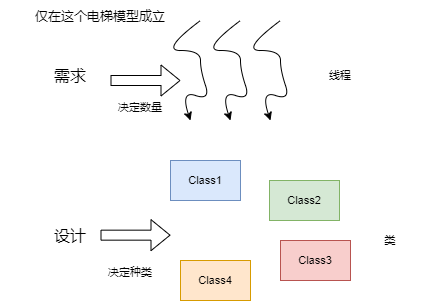

The diagram above was exported from draw.io. Its source (the exported page's mxGraphModel, read from the mxfile embedded in the PNG):
<mxGraphModel dx="716" dy="448" grid="1" gridSize="10" guides="1" tooltips="1" connect="1" arrows="1" fold="1" page="1" pageScale="1" pageWidth="827" pageHeight="1169" math="0" shadow="0">
  <root>
    <mxCell id="0" />
    <mxCell id="1" parent="0" />
    <mxCell id="aNho1-pHzX9tYrlJ78vG-16" value="" style="curved=1;endArrow=classic;html=1;rounded=0;fontSize=16;" edge="1" parent="1">
      <mxGeometry width="50" height="50" relative="1" as="geometry">
        <mxPoint x="310" y="320" as="sourcePoint" />
        <mxPoint x="300" y="420" as="targetPoint" />
        <Array as="points">
          <mxPoint x="270" y="350" />
          <mxPoint x="310" y="350" />
          <mxPoint x="310" y="370" />
          <mxPoint x="320" y="400" />
          <mxPoint x="290" y="390" />
        </Array>
      </mxGeometry>
    </mxCell>
    <mxCell id="aNho1-pHzX9tYrlJ78vG-17" value="" style="curved=1;endArrow=classic;html=1;rounded=0;fontSize=16;" edge="1" parent="1">
      <mxGeometry width="50" height="50" relative="1" as="geometry">
        <mxPoint x="350" y="320" as="sourcePoint" />
        <mxPoint x="340.0000000000001" y="420" as="targetPoint" />
        <Array as="points">
          <mxPoint x="310" y="350" />
          <mxPoint x="350" y="350" />
          <mxPoint x="350" y="370" />
          <mxPoint x="360" y="400" />
          <mxPoint x="330" y="390" />
        </Array>
      </mxGeometry>
    </mxCell>
    <mxCell id="aNho1-pHzX9tYrlJ78vG-18" value="" style="curved=1;endArrow=classic;html=1;rounded=0;fontSize=16;" edge="1" parent="1">
      <mxGeometry width="50" height="50" relative="1" as="geometry">
        <mxPoint x="390" y="320" as="sourcePoint" />
        <mxPoint x="380" y="420" as="targetPoint" />
        <Array as="points">
          <mxPoint x="350" y="350" />
          <mxPoint x="390" y="350" />
          <mxPoint x="390" y="370" />
          <mxPoint x="400" y="400" />
          <mxPoint x="370" y="390" />
        </Array>
      </mxGeometry>
    </mxCell>
    <mxCell id="aNho1-pHzX9tYrlJ78vG-19" value="需求" style="text;html=1;strokeColor=none;fillColor=none;align=center;verticalAlign=middle;whiteSpace=wrap;rounded=0;fontSize=16;" vertex="1" parent="1">
      <mxGeometry x="150" y="360" width="60" height="30" as="geometry" />
    </mxCell>
    <mxCell id="aNho1-pHzX9tYrlJ78vG-21" value="" style="shape=flexArrow;endArrow=classic;html=1;rounded=0;fontSize=16;" edge="1" parent="1">
      <mxGeometry width="50" height="50" relative="1" as="geometry">
        <mxPoint x="220" y="380" as="sourcePoint" />
        <mxPoint x="290" y="380" as="targetPoint" />
      </mxGeometry>
    </mxCell>
    <mxCell id="aNho1-pHzX9tYrlJ78vG-22" value="&lt;font style=&quot;font-size: 11px&quot;&gt;决定数量&lt;/font&gt;" style="text;html=1;strokeColor=none;fillColor=none;align=center;verticalAlign=middle;whiteSpace=wrap;rounded=0;fontSize=16;" vertex="1" parent="1">
      <mxGeometry x="220" y="390" width="60" height="30" as="geometry" />
    </mxCell>
    <mxCell id="aNho1-pHzX9tYrlJ78vG-23" value="线程" style="text;html=1;strokeColor=none;fillColor=none;align=center;verticalAlign=middle;whiteSpace=wrap;rounded=0;fontSize=11;" vertex="1" parent="1">
      <mxGeometry x="420" y="360" width="60" height="30" as="geometry" />
    </mxCell>
    <mxCell id="aNho1-pHzX9tYrlJ78vG-28" value="Class1" style="rounded=0;whiteSpace=wrap;html=1;fontSize=11;fillColor=#dae8fc;strokeColor=#6c8ebf;" vertex="1" parent="1">
      <mxGeometry x="280" y="460" width="70" height="40" as="geometry" />
    </mxCell>
    <mxCell id="aNho1-pHzX9tYrlJ78vG-29" value="Class2" style="rounded=0;whiteSpace=wrap;html=1;fontSize=11;fillColor=#d5e8d4;strokeColor=#82b366;" vertex="1" parent="1">
      <mxGeometry x="379" y="480" width="70" height="40" as="geometry" />
    </mxCell>
    <mxCell id="aNho1-pHzX9tYrlJ78vG-30" value="Class3" style="rounded=0;whiteSpace=wrap;html=1;fontSize=11;fillColor=#f8cecc;strokeColor=#b85450;" vertex="1" parent="1">
      <mxGeometry x="390" y="540" width="70" height="40" as="geometry" />
    </mxCell>
    <mxCell id="aNho1-pHzX9tYrlJ78vG-31" value="Class4" style="rounded=0;whiteSpace=wrap;html=1;fontSize=11;fillColor=#ffe6cc;strokeColor=#d79b00;" vertex="1" parent="1">
      <mxGeometry x="290" y="560" width="70" height="40" as="geometry" />
    </mxCell>
    <mxCell id="aNho1-pHzX9tYrlJ78vG-32" value="&lt;font style=&quot;font-size: 16px&quot;&gt;设计&lt;/font&gt;" style="text;html=1;strokeColor=none;fillColor=none;align=center;verticalAlign=middle;whiteSpace=wrap;rounded=0;fontSize=11;" vertex="1" parent="1">
      <mxGeometry x="150" y="520" width="60" height="30" as="geometry" />
    </mxCell>
    <mxCell id="aNho1-pHzX9tYrlJ78vG-33" value="" style="shape=flexArrow;endArrow=classic;html=1;rounded=0;fontSize=16;" edge="1" parent="1">
      <mxGeometry width="50" height="50" relative="1" as="geometry">
        <mxPoint x="210.0000000000001" y="534.66" as="sourcePoint" />
        <mxPoint x="280.0000000000001" y="534.66" as="targetPoint" />
      </mxGeometry>
    </mxCell>
    <mxCell id="aNho1-pHzX9tYrlJ78vG-35" value="&lt;font style=&quot;font-size: 11px&quot;&gt;决定种类&lt;/font&gt;" style="text;html=1;strokeColor=none;fillColor=none;align=center;verticalAlign=middle;whiteSpace=wrap;rounded=0;fontSize=16;" vertex="1" parent="1">
      <mxGeometry x="210" y="555" width="60" height="30" as="geometry" />
    </mxCell>
    <mxCell id="aNho1-pHzX9tYrlJ78vG-36" value="类" style="text;html=1;strokeColor=none;fillColor=none;align=center;verticalAlign=middle;whiteSpace=wrap;rounded=0;fontSize=11;" vertex="1" parent="1">
      <mxGeometry x="470" y="525" width="60" height="30" as="geometry" />
    </mxCell>
    <mxCell id="aNho1-pHzX9tYrlJ78vG-37" value="&lt;font style=&quot;font-size: 13px&quot;&gt;仅在这个电梯模型成立&lt;/font&gt;" style="text;html=1;strokeColor=none;fillColor=none;align=center;verticalAlign=middle;whiteSpace=wrap;rounded=0;fontSize=16;" vertex="1" parent="1">
      <mxGeometry x="110" y="300" width="200" height="30" as="geometry" />
    </mxCell>
  </root>
</mxGraphModel>